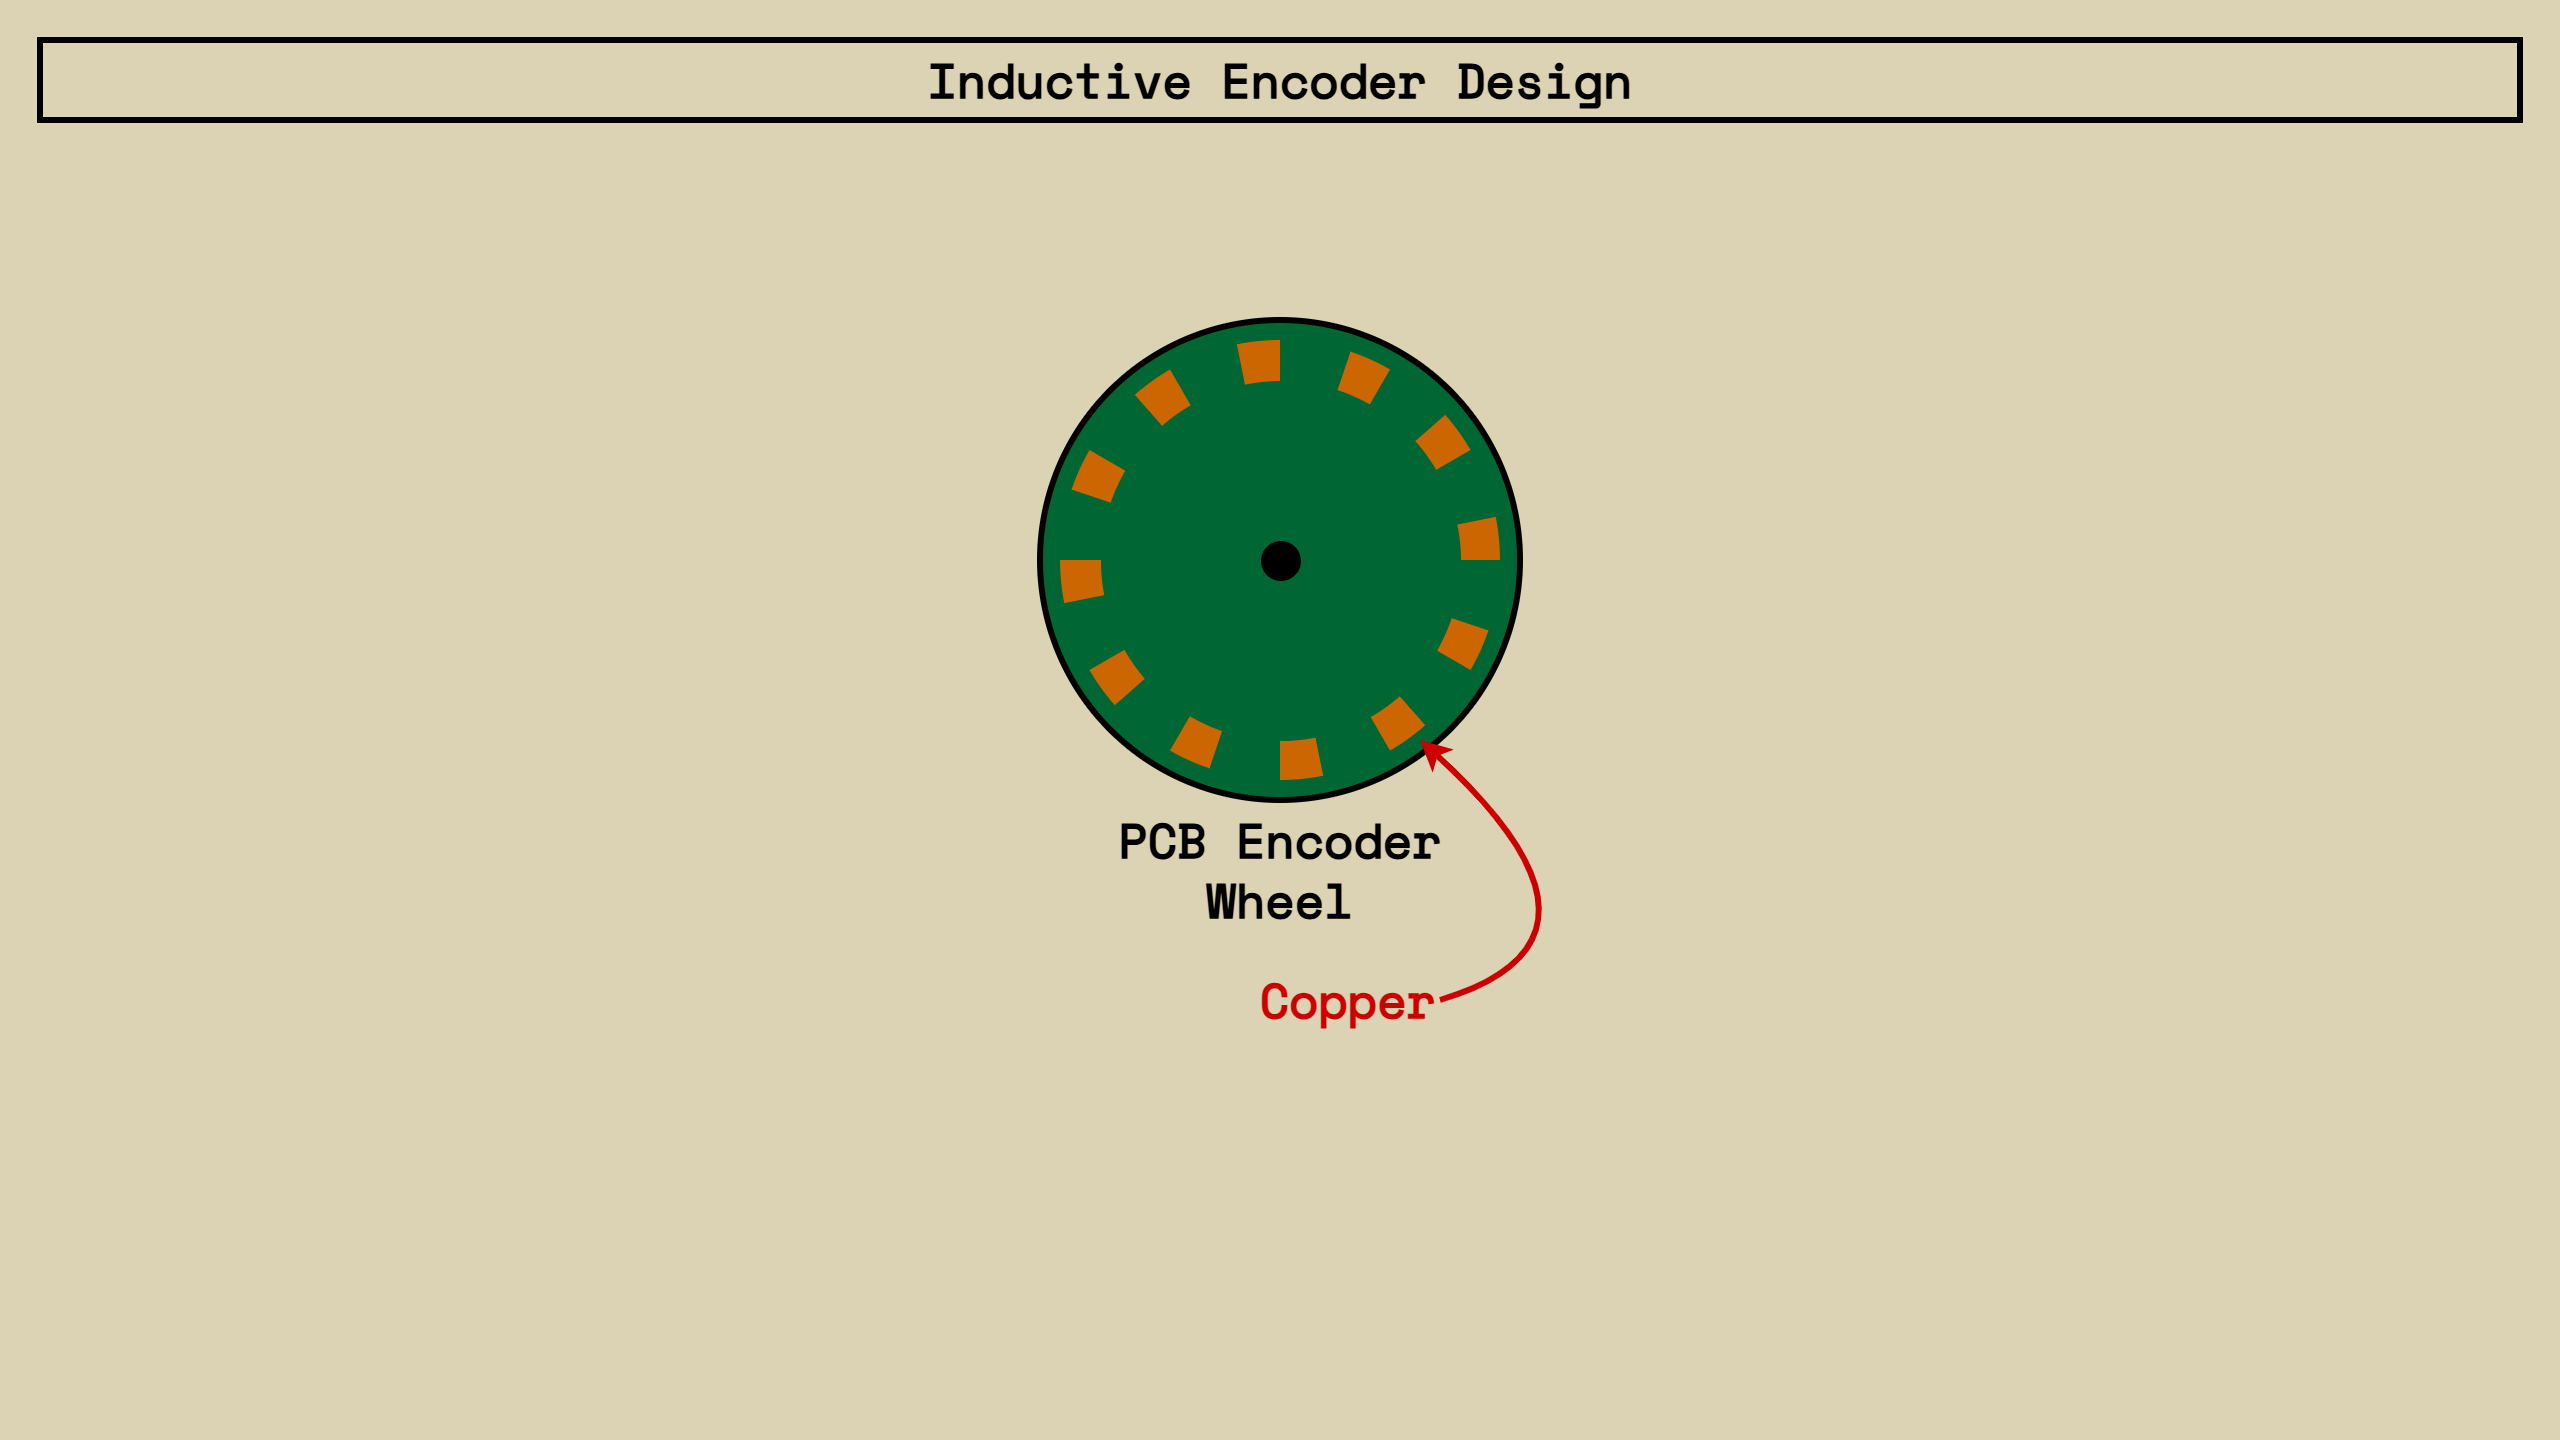

The diagram above was exported from draw.io. Its source (the exported page's mxGraphModel, read from the mxfile embedded in the PNG):
<mxGraphModel dx="1326" dy="1037" grid="1" gridSize="10" guides="1" tooltips="1" connect="1" arrows="0" fold="1" page="1" pageScale="1" pageWidth="1280" pageHeight="720" background="light-dark(#dcd2b4, #121212)" math="1" shadow="0">
  <root>
    <mxCell id="1vOq_U6Qj9nGaHQjbgSR-0" />
    <mxCell id="1vOq_U6Qj9nGaHQjbgSR-1" parent="1vOq_U6Qj9nGaHQjbgSR-0" />
    <mxCell id="1vOq_U6Qj9nGaHQjbgSR-2" parent="1vOq_U6Qj9nGaHQjbgSR-1" style="text;html=1;whiteSpace=wrap;strokeColor=default;fillColor=none;align=center;verticalAlign=middle;rounded=0;fontSize=24;strokeWidth=3;" value="&lt;b&gt;&lt;font face=&quot;Space Mono&quot;&gt;Inductive Encoder Design&lt;/font&gt;&lt;/b&gt;" vertex="1">
      <mxGeometry height="40" width="1240" x="20" y="20" as="geometry" />
    </mxCell>
    <mxCell id="1vOq_U6Qj9nGaHQjbgSR-19" parent="1vOq_U6Qj9nGaHQjbgSR-1" style="ellipse;whiteSpace=wrap;html=1;aspect=fixed;strokeColor=default;strokeWidth=3;fillColor=#006633;" value="" vertex="1">
      <mxGeometry height="240" width="240" x="520.0027944162882" y="160.00279441628828" as="geometry" />
    </mxCell>
    <mxCell id="1vOq_U6Qj9nGaHQjbgSR-20" parent="1vOq_U6Qj9nGaHQjbgSR-1" style="verticalLabelPosition=bottom;verticalAlign=top;html=1;shape=mxgraph.basic.pie;startAngle=0.9685835209054994;endAngle=0;strokeColor=none;fillColor=light-dark(#CC6600,#E5E5E5);strokeWidth=3;flipV=0;legacyAnchorPoints=0;" value="" vertex="1">
      <mxGeometry height="220" width="220" x="530.0027944162882" y="170.00279441628828" as="geometry" />
    </mxCell>
    <mxCell id="1vOq_U6Qj9nGaHQjbgSR-21" parent="1vOq_U6Qj9nGaHQjbgSR-1" style="verticalLabelPosition=bottom;verticalAlign=top;html=1;shape=mxgraph.basic.pie;startAngle=0.9685835209054994;endAngle=0;strokeColor=none;fillColor=light-dark(#CC6600,#E5E5E5);strokeWidth=3;rotation=-30;" value="" vertex="1">
      <mxGeometry height="220" width="220" x="530.0027944162882" y="170.00279441628828" as="geometry" />
    </mxCell>
    <mxCell id="1vOq_U6Qj9nGaHQjbgSR-22" parent="1vOq_U6Qj9nGaHQjbgSR-1" style="verticalLabelPosition=bottom;verticalAlign=top;html=1;shape=mxgraph.basic.pie;startAngle=0.9685835209054994;endAngle=0;strokeColor=none;fillColor=light-dark(#CC6600,#E5E5E5);strokeWidth=3;rotation=-60;" value="" vertex="1">
      <mxGeometry height="220" width="220" x="530.0027944162882" y="170.00279441628828" as="geometry" />
    </mxCell>
    <mxCell id="1vOq_U6Qj9nGaHQjbgSR-23" parent="1vOq_U6Qj9nGaHQjbgSR-1" style="verticalLabelPosition=bottom;verticalAlign=top;html=1;shape=mxgraph.basic.pie;startAngle=0.9685835209054994;endAngle=0;strokeColor=none;fillColor=light-dark(#CC6600,#E5E5E5);strokeWidth=3;rotation=-90;" value="" vertex="1">
      <mxGeometry height="220" width="220" x="530.0027944162882" y="170.00279441628828" as="geometry" />
    </mxCell>
    <mxCell id="1vOq_U6Qj9nGaHQjbgSR-24" parent="1vOq_U6Qj9nGaHQjbgSR-1" style="verticalLabelPosition=bottom;verticalAlign=top;html=1;shape=mxgraph.basic.pie;startAngle=0.9685835209054994;endAngle=0;strokeColor=none;fillColor=light-dark(#CC6600,#E5E5E5);strokeWidth=3;rotation=30;" value="" vertex="1">
      <mxGeometry height="220" width="220" x="530.0027944162882" y="170.00279441628828" as="geometry" />
    </mxCell>
    <mxCell id="1vOq_U6Qj9nGaHQjbgSR-25" parent="1vOq_U6Qj9nGaHQjbgSR-1" style="verticalLabelPosition=bottom;verticalAlign=top;html=1;shape=mxgraph.basic.pie;startAngle=0.9685835209054994;endAngle=0;strokeColor=none;fillColor=light-dark(#CC6600,#E5E5E5);strokeWidth=3;rotation=60;" value="" vertex="1">
      <mxGeometry height="220" width="220" x="530.0027944162882" y="170.00279441628828" as="geometry" />
    </mxCell>
    <mxCell id="1vOq_U6Qj9nGaHQjbgSR-26" parent="1vOq_U6Qj9nGaHQjbgSR-1" style="verticalLabelPosition=bottom;verticalAlign=top;html=1;shape=mxgraph.basic.pie;startAngle=0.9685835209054994;endAngle=0;strokeColor=none;fillColor=light-dark(#CC6600,#E5E5E5);strokeWidth=3;rotation=90;" value="" vertex="1">
      <mxGeometry height="220" width="220" x="530.0027944162882" y="170.00279441628828" as="geometry" />
    </mxCell>
    <mxCell id="1vOq_U6Qj9nGaHQjbgSR-27" parent="1vOq_U6Qj9nGaHQjbgSR-1" style="verticalLabelPosition=bottom;verticalAlign=top;html=1;shape=mxgraph.basic.pie;startAngle=0.9685835209054994;endAngle=0;strokeColor=none;fillColor=light-dark(#CC6600,#E5E5E5);strokeWidth=3;rotation=120;" value="" vertex="1">
      <mxGeometry height="220" width="220" x="530.0027944162882" y="170.00279441628828" as="geometry" />
    </mxCell>
    <mxCell id="1vOq_U6Qj9nGaHQjbgSR-28" parent="1vOq_U6Qj9nGaHQjbgSR-1" style="verticalLabelPosition=bottom;verticalAlign=top;html=1;shape=mxgraph.basic.pie;startAngle=0.9685835209054994;endAngle=0;strokeColor=none;fillColor=light-dark(#CC6600,#E5E5E5);strokeWidth=3;rotation=-210;" value="" vertex="1">
      <mxGeometry height="220" width="220" x="530.0027944162882" y="170.00279441628828" as="geometry" />
    </mxCell>
    <mxCell id="1vOq_U6Qj9nGaHQjbgSR-29" parent="1vOq_U6Qj9nGaHQjbgSR-1" style="verticalLabelPosition=bottom;verticalAlign=top;html=1;shape=mxgraph.basic.pie;startAngle=0.9685835209054994;endAngle=0;strokeColor=none;fillColor=light-dark(#CC6600,#E5E5E5);strokeWidth=3;rotation=-180;" value="" vertex="1">
      <mxGeometry height="220" width="220" x="530.0027944162882" y="170.00279441628828" as="geometry" />
    </mxCell>
    <mxCell id="1vOq_U6Qj9nGaHQjbgSR-30" parent="1vOq_U6Qj9nGaHQjbgSR-1" style="verticalLabelPosition=bottom;verticalAlign=top;html=1;shape=mxgraph.basic.pie;startAngle=0.9685835209054994;endAngle=0;strokeColor=none;fillColor=light-dark(#CC6600,#E5E5E5);strokeWidth=3;rotation=-150;" value="" vertex="1">
      <mxGeometry height="220" width="220" x="530.0027944162882" y="170.00279441628828" as="geometry" />
    </mxCell>
    <mxCell id="1vOq_U6Qj9nGaHQjbgSR-31" parent="1vOq_U6Qj9nGaHQjbgSR-1" style="verticalLabelPosition=bottom;verticalAlign=top;html=1;shape=mxgraph.basic.pie;startAngle=0.9685835209054994;endAngle=0;strokeColor=none;fillColor=light-dark(#CC6600,#E5E5E5);strokeWidth=3;rotation=-120;" value="" vertex="1">
      <mxGeometry height="220" width="220" x="530.0027944162882" y="170.00279441628828" as="geometry" />
    </mxCell>
    <mxCell id="1vOq_U6Qj9nGaHQjbgSR-32" parent="1vOq_U6Qj9nGaHQjbgSR-1" style="text;html=1;whiteSpace=wrap;strokeColor=none;fillColor=none;align=center;verticalAlign=middle;rounded=0;fontSize=24;" value="&lt;b&gt;&lt;font face=&quot;Space Mono&quot;&gt;PCB Encoder&lt;/font&gt;&lt;/b&gt;&lt;div&gt;&lt;b&gt;&lt;font face=&quot;Space Mono&quot;&gt;Wheel&lt;/font&gt;&lt;/b&gt;&lt;/div&gt;" vertex="1">
      <mxGeometry height="70" width="240" x="520" y="400" as="geometry" />
    </mxCell>
    <mxCell id="1vOq_U6Qj9nGaHQjbgSR-33" parent="1vOq_U6Qj9nGaHQjbgSR-1" style="ellipse;whiteSpace=wrap;html=1;aspect=fixed;fillColor=light-dark(#006633,#EDEDED);strokeColor=none;" value="" vertex="1">
      <mxGeometry height="180" width="180" x="550.0027944162882" y="190.00279441628822" as="geometry" />
    </mxCell>
    <mxCell id="1vOq_U6Qj9nGaHQjbgSR-34" parent="1vOq_U6Qj9nGaHQjbgSR-1" style="ellipse;whiteSpace=wrap;html=1;aspect=fixed;fillColor=#000000;strokeColor=none;" value="" vertex="1">
      <mxGeometry height="20" width="20" x="630.0027944162882" y="270.0027944162882" as="geometry" />
    </mxCell>
    <mxCell id="1vOq_U6Qj9nGaHQjbgSR-53" edge="1" parent="1vOq_U6Qj9nGaHQjbgSR-1" style="endArrow=classic;html=1;rounded=0;strokeWidth=3;strokeColor=#CC0000;curved=1;" value="">
      <mxGeometry height="50" relative="1" width="50" as="geometry">
        <Array as="points">
          <mxPoint x="820" y="470" />
        </Array>
        <mxPoint x="720" y="500" as="sourcePoint" />
        <mxPoint x="710" y="370.01" as="targetPoint" />
      </mxGeometry>
    </mxCell>
    <mxCell id="1vOq_U6Qj9nGaHQjbgSR-54" parent="1vOq_U6Qj9nGaHQjbgSR-1" style="text;html=1;whiteSpace=wrap;strokeColor=none;fillColor=none;align=right;verticalAlign=middle;rounded=0;fontSize=24;" value="&lt;b&gt;&lt;font face=&quot;Space Mono&quot; style=&quot;color: rgb(204, 0, 0);&quot;&gt;Copper&lt;/font&gt;&lt;/b&gt;" vertex="1">
      <mxGeometry height="40" width="120" x="600" y="480" as="geometry" />
    </mxCell>
    <mxCell id="DUfeMoNLa8WQkSdx4dbU-0" parent="1vOq_U6Qj9nGaHQjbgSR-1" style="rounded=0;whiteSpace=wrap;html=1;fillColor=none;strokeColor=none;" value="" vertex="1">
      <mxGeometry height="10" width="10" as="geometry" />
    </mxCell>
    <mxCell id="DUfeMoNLa8WQkSdx4dbU-1" parent="1vOq_U6Qj9nGaHQjbgSR-1" style="rounded=0;whiteSpace=wrap;html=1;fillColor=none;strokeColor=none;" value="" vertex="1">
      <mxGeometry height="10" width="10" x="1270" y="710" as="geometry" />
    </mxCell>
  </root>
</mxGraphModel>